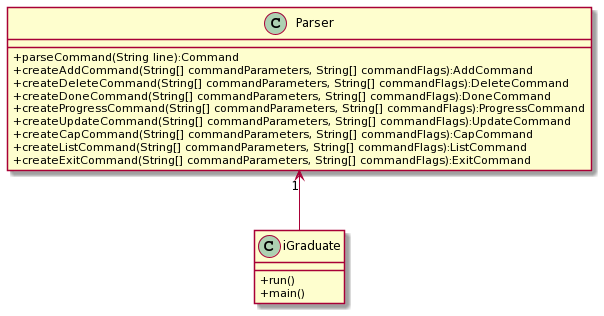

The diagram above was rendered by PlantUML. Its source (embedded in the PNG):
@startuml
skinparam classAttributeIconSize 0

Parser"1" <-- iGraduate
Parser : +parseCommand(String line):Command

Parser : +createAddCommand(String[] commandParameters, String[] commandFlags):AddCommand
Parser : +createDeleteCommand(String[] commandParameters, String[] commandFlags):DeleteCommand
Parser : +createDoneCommand(String[] commandParameters, String[] commandFlags):DoneCommand
Parser : +createProgressCommand(String[] commandParameters, String[] commandFlags):ProgressCommand
Parser : +createUpdateCommand(String[] commandParameters, String[] commandFlags):UpdateCommand
Parser : +createCapCommand(String[] commandParameters, String[] commandFlags):CapCommand
Parser : +createListCommand(String[] commandParameters, String[] commandFlags):ListCommand
Parser : +createExitCommand(String[] commandParameters, String[] commandFlags):ExitCommand

iGraduate : +run()
iGraduate : +main()
@enduml